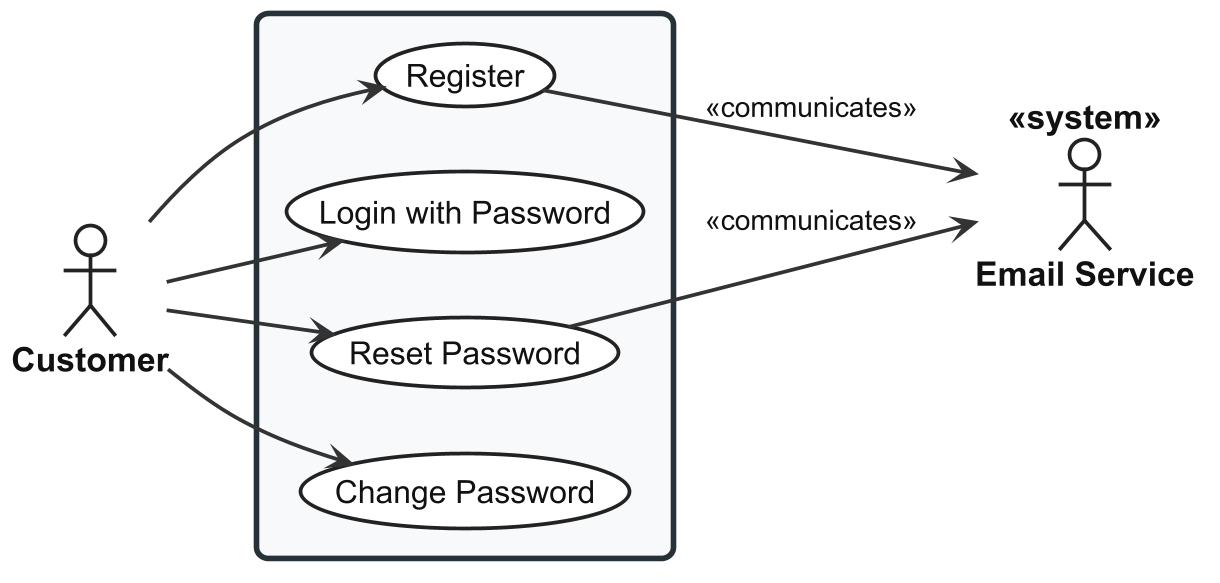

The diagram above was rendered by PlantUML. Its source (embedded in the PNG):
@startuml usecase-authentication

left to right direction

skinparam shadowing false
skinparam dpi 180

<style>

root {
  FontName "Arial"
  FontSize 18
  FontColor #111111
}

actor {
  FontName "Arial"
  FontSize 18
  FontStyle bold
  FontColor #111111
  BackgroundColor #FFFFFF
  LineColor #222222
  LineThickness 2
}

usecase {
  FontName "Arial"
  FontSize 17
  FontColor #111111
  FontStyle plain
  BackgroundColor #FFFFFF
  LineColor #222222
  LineThickness 2
  Padding 18
}

rectangle {
  FontName "Arial"
  FontSize 22
  FontStyle bold
  FontColor #111111
  BackgroundColor #F7F9FA
  LineColor #263238
  LineThickness 3
  RoundCorner 12
  Padding 30
}

arrow {
  FontName "Arial"
  FontSize 15
  FontColor #111111
  LineColor #333333
  LineThickness 2
}

</style>


actor "Customer" as Customer
actor "Email Service" as Email <<system>>

rectangle {

  ' UC-STR-AUT-REG
  usecase "Register" as UC_REG

  ' UC-STR-AUT-LOGIN
  usecase "Login with Password" as UC_LOGIN

  ' UC-STR-AUT-RESET
  usecase "Reset Password" as UC_RESET

  ' UC-STR-AUT-CHANGE
  usecase "Change Password" as UC_CHANGE

}

Customer --> UC_REG
Customer --> UC_LOGIN
Customer --> UC_RESET
Customer --> UC_CHANGE

UC_REG --> Email : <<communicates>>
UC_RESET --> Email : <<communicates>>

@enduml